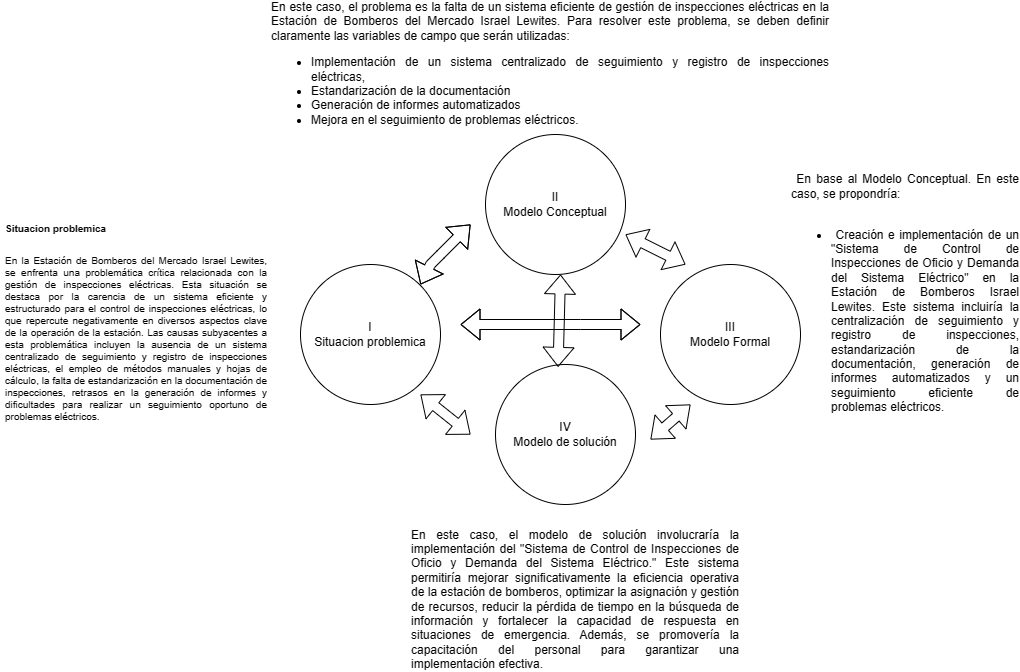

The diagram above was exported from draw.io. Its source (the exported page's mxGraphModel, read from the mxfile embedded in the PNG):
<mxGraphModel dx="1242" dy="535" grid="1" gridSize="10" guides="1" tooltips="1" connect="1" arrows="1" fold="1" page="1" pageScale="1" pageWidth="1169" pageHeight="827" math="0" shadow="0">
  <root>
    <mxCell id="0" />
    <mxCell id="1" parent="0" />
    <mxCell id="tmt5FSbzRS4MYPJxWVA1-1" value="I&lt;br&gt;Situacion problemica" style="ellipse;whiteSpace=wrap;html=1;aspect=fixed;flipH=0;" parent="1" vertex="1">
      <mxGeometry x="330" y="360" width="140" height="140" as="geometry" />
    </mxCell>
    <mxCell id="tmt5FSbzRS4MYPJxWVA1-2" value="IV&lt;br&gt;Modelo de solución" style="ellipse;whiteSpace=wrap;html=1;aspect=fixed;" parent="1" vertex="1">
      <mxGeometry x="525" y="460" width="140" height="140" as="geometry" />
    </mxCell>
    <mxCell id="tmt5FSbzRS4MYPJxWVA1-3" value="III&lt;br&gt;Modelo Formal" style="ellipse;whiteSpace=wrap;html=1;aspect=fixed;" parent="1" vertex="1">
      <mxGeometry x="690" y="360" width="140" height="140" as="geometry" />
    </mxCell>
    <mxCell id="tmt5FSbzRS4MYPJxWVA1-4" value="II&lt;br&gt;Modelo Conceptual" style="ellipse;whiteSpace=wrap;html=1;aspect=fixed;" parent="1" vertex="1">
      <mxGeometry x="515" y="230" width="140" height="140" as="geometry" />
    </mxCell>
    <mxCell id="tmt5FSbzRS4MYPJxWVA1-5" value="&lt;h1 style=&quot;text-align: justify;&quot;&gt;&lt;font style=&quot;font-size: 10px;&quot;&gt;Situacion problemica&lt;/font&gt;&lt;/h1&gt;&lt;font style=&quot;font-size: 10px;&quot;&gt;&lt;div style=&quot;text-align: justify;&quot;&gt;&lt;span style=&quot;background-color: initial;&quot;&gt;En la Estación de Bomberos del Mercado Israel Lewites, se enfrenta una problemática crítica relacionada con la gestión de inspecciones eléctricas. Esta situación se destaca por la carencia de un sistema eficiente y estructurado para el control de inspecciones eléctricas, lo que repercute negativamente en diversos aspectos clave de la operación de la estación. Las causas subyacentes a esta problemática incluyen la ausencia de un sistema centralizado de seguimiento y registro de inspecciones eléctricas, el empleo de métodos manuales y hojas de cálculo, la falta de estandarización en la documentación de inspecciones, retrasos en la generación de informes y dificultades para realizar un seguimiento oportuno de problemas eléctricos.&lt;/span&gt;&lt;/div&gt;&lt;/font&gt;" style="text;html=1;strokeColor=none;fillColor=none;spacing=5;spacingTop=-20;whiteSpace=wrap;overflow=hidden;rounded=0;" parent="1" vertex="1">
      <mxGeometry x="30" y="300" width="270" height="230" as="geometry" />
    </mxCell>
    <mxCell id="tmt5FSbzRS4MYPJxWVA1-6" value="&lt;div style=&quot;text-align: justify;&quot;&gt;&lt;span style=&quot;background-color: initial;&quot;&gt;En este caso, el problema es la falta de un sistema eficiente de gestión de inspecciones eléctricas en la Estación de Bomberos del Mercado Israel Lewites. Para resolver este problema, se deben definir claramente las variables de campo que serán utilizadas:&lt;/span&gt;&lt;/div&gt;&lt;div style=&quot;text-align: justify;&quot;&gt;&lt;ul&gt;&lt;li&gt;Implementación de un sistema centralizado de seguimiento y registro de inspecciones eléctricas,&amp;nbsp;&lt;/li&gt;&lt;li&gt;Estandarización de la documentación&lt;/li&gt;&lt;li&gt;Generación de informes automatizados&amp;nbsp;&lt;/li&gt;&lt;li&gt;Mejora en el seguimiento de problemas eléctricos.&lt;/li&gt;&lt;/ul&gt;&lt;/div&gt;" style="text;html=1;strokeColor=none;fillColor=none;align=center;verticalAlign=middle;whiteSpace=wrap;rounded=0;" parent="1" vertex="1">
      <mxGeometry x="300" y="150" width="560" height="30" as="geometry" />
    </mxCell>
    <mxCell id="tmt5FSbzRS4MYPJxWVA1-7" value="&lt;div style=&quot;text-align: justify;&quot;&gt;&lt;span style=&quot;background-color: initial;&quot;&gt;&amp;nbsp;En base al Modelo Conceptual. En este caso, se propondría:&lt;/span&gt;&lt;/div&gt;&lt;div style=&quot;text-align: justify;&quot;&gt;&lt;span style=&quot;background-color: initial;&quot;&gt;&lt;br&gt;&lt;/span&gt;&lt;/div&gt;&lt;div style=&quot;text-align: justify;&quot;&gt;&lt;ul&gt;&lt;li&gt;&lt;span style=&quot;background-color: initial;&quot;&gt;&amp;nbsp;Creación e implementación de un &quot;Sistema de Control de Inspecciones de Oficio y Demanda del Sistema Eléctrico&quot; en la Estación de Bomberos Israel Lewites. Este sistema incluiría la centralización de seguimiento y registro de inspecciones, estandarización de la documentación, generación de informes automatizados y un seguimiento eficiente de problemas eléctricos.&lt;/span&gt;&lt;/li&gt;&lt;/ul&gt;&lt;/div&gt;" style="text;html=1;strokeColor=none;fillColor=none;align=center;verticalAlign=middle;whiteSpace=wrap;rounded=0;" parent="1" vertex="1">
      <mxGeometry x="820" y="240" width="230" height="310" as="geometry" />
    </mxCell>
    <mxCell id="tmt5FSbzRS4MYPJxWVA1-9" value="&lt;div style=&quot;text-align: justify;&quot;&gt;&lt;span style=&quot;background-color: initial;&quot;&gt;En este caso, el modelo de solución involucraría la implementación del &quot;Sistema de Control de Inspecciones de Oficio y Demanda del Sistema Eléctrico.&quot; Este sistema permitiría mejorar significativamente la eficiencia operativa de la estación de bomberos, optimizar la asignación y gestión de recursos, reducir la pérdida de tiempo en la búsqueda de información y fortalecer la capacidad de respuesta en situaciones de emergencia. Además, se promovería la capacitación del personal para garantizar una implementación efectiva.&lt;/span&gt;&lt;/div&gt;" style="text;html=1;strokeColor=none;fillColor=none;align=center;verticalAlign=middle;whiteSpace=wrap;rounded=0;" parent="1" vertex="1">
      <mxGeometry x="440" y="680" width="330" height="30" as="geometry" />
    </mxCell>
    <mxCell id="tmt5FSbzRS4MYPJxWVA1-10" value="" style="shape=flexArrow;endArrow=classic;startArrow=classic;html=1;rounded=0;" parent="1" edge="1">
      <mxGeometry width="100" height="100" relative="1" as="geometry">
        <mxPoint x="490" y="420" as="sourcePoint" />
        <mxPoint x="670" y="420" as="targetPoint" />
        <Array as="points">
          <mxPoint x="610" y="420" />
        </Array>
      </mxGeometry>
    </mxCell>
    <mxCell id="tmt5FSbzRS4MYPJxWVA1-11" value="" style="shape=flexArrow;endArrow=classic;startArrow=classic;html=1;rounded=0;exitX=0.447;exitY=0.017;exitDx=0;exitDy=0;exitPerimeter=0;" parent="1" source="tmt5FSbzRS4MYPJxWVA1-2" edge="1">
      <mxGeometry width="100" height="100" relative="1" as="geometry">
        <mxPoint x="490" y="470" as="sourcePoint" />
        <mxPoint x="590" y="370" as="targetPoint" />
      </mxGeometry>
    </mxCell>
    <mxCell id="tmt5FSbzRS4MYPJxWVA1-12" value="" style="shape=flexArrow;endArrow=classic;startArrow=classic;html=1;rounded=0;" parent="1" edge="1">
      <mxGeometry width="100" height="100" relative="1" as="geometry">
        <mxPoint x="450" y="380" as="sourcePoint" />
        <mxPoint x="500" y="320" as="targetPoint" />
        <Array as="points">
          <mxPoint x="460" y="360" />
          <mxPoint x="470" y="350" />
        </Array>
      </mxGeometry>
    </mxCell>
    <mxCell id="tmt5FSbzRS4MYPJxWVA1-13" value="" style="shape=flexArrow;endArrow=classic;startArrow=classic;html=1;rounded=0;" parent="1" edge="1">
      <mxGeometry width="100" height="100" relative="1" as="geometry">
        <mxPoint x="655" y="330" as="sourcePoint" />
        <mxPoint x="715" y="360" as="targetPoint" />
      </mxGeometry>
    </mxCell>
    <mxCell id="tmt5FSbzRS4MYPJxWVA1-15" value="" style="shape=flexArrow;endArrow=classic;startArrow=classic;html=1;rounded=0;" parent="1" edge="1">
      <mxGeometry width="100" height="100" relative="1" as="geometry">
        <mxPoint x="450" y="490" as="sourcePoint" />
        <mxPoint x="500" y="530" as="targetPoint" />
      </mxGeometry>
    </mxCell>
    <mxCell id="tmt5FSbzRS4MYPJxWVA1-16" value="" style="shape=flexArrow;endArrow=classic;startArrow=classic;html=1;rounded=0;" parent="1" edge="1">
      <mxGeometry width="100" height="100" relative="1" as="geometry">
        <mxPoint x="680" y="535" as="sourcePoint" />
        <mxPoint x="720" y="500" as="targetPoint" />
      </mxGeometry>
    </mxCell>
  </root>
</mxGraphModel>